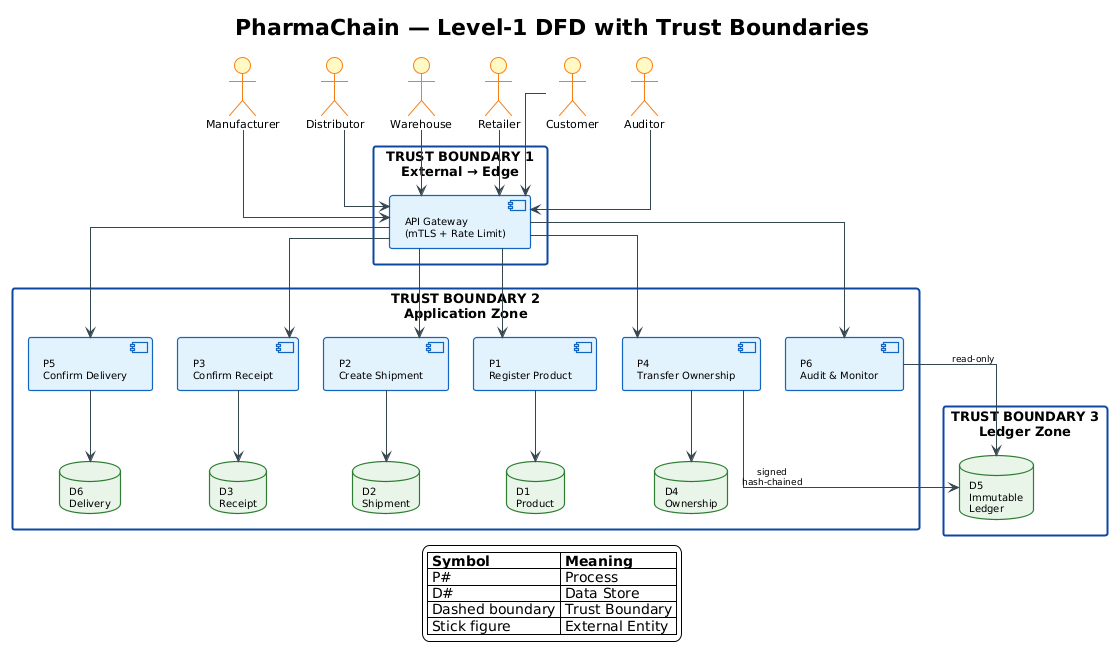

The diagram above was rendered by PlantUML. Its source (embedded in the PNG):
@startuml
!theme plain
skinparam backgroundColor #FFFFFF
skinparam defaultFontName Calibri
skinparam defaultFontSize 10
skinparam nodesep 25
skinparam ranksep 45
skinparam linetype ortho
skinparam shadowing false

skinparam rectangle {
  BackgroundColor #FFFFFF
  BorderColor #0D47A1
  BorderThickness 2
  FontStyle bold
  FontSize 13
}
skinparam component {
  BackgroundColor #E3F2FD
  BorderColor #1565C0
  BorderThickness 1.2
  FontSize 10
}
skinparam database {
  BackgroundColor #E8F5E9
  BorderColor #2E7D32
  BorderThickness 1.2
  FontSize 10
}
skinparam actor {
  BackgroundColor #FFF9C4
  BorderColor #F57F17
  FontSize 11
}
skinparam arrow {
  Color #37474F
  FontSize 9
}

title **PharmaChain — Level-1 DFD with Trust Boundaries**

actor "Manufacturer" as M
actor "Distributor" as D
actor "Warehouse" as W
actor "Retailer" as R
actor "Customer" as C
actor "Auditor" as A

rectangle "TRUST BOUNDARY 1\nExternal → Edge" as TB1 {
  component "API Gateway\n(mTLS + Rate Limit)" as GW
}

rectangle "TRUST BOUNDARY 2\nApplication Zone" as TB2 {
  component "P1\nRegister Product" as P1
  component "P2\nCreate Shipment" as P2
  component "P3\nConfirm Receipt" as P3
  component "P4\nTransfer Ownership" as P4
  component "P5\nConfirm Delivery" as P5
  component "P6\nAudit & Monitor" as P6

  database "D1\nProduct" as D1
  database "D2\nShipment" as D2
  database "D3\nReceipt" as D3
  database "D4\nOwnership" as D4
  database "D6\nDelivery" as D6
}

rectangle "TRUST BOUNDARY 3\nLedger Zone" as TB3 {
  database "D5\nImmutable\nLedger" as D5
}

M --> GW
D --> GW
W --> GW
R --> GW
C --> GW
A --> GW

GW --> P1
GW --> P2
GW --> P3
GW --> P4
GW --> P5
GW --> P6

P1 --> D1
P2 --> D2
P3 --> D3
P4 --> D4
P4 --> D5 : "signed\nhash-chained"
P5 --> D6
P6 --> D5 : "read-only"

legend bottom
  |= Symbol |= Meaning |
  | P# | Process |
  | D# | Data Store |
  | Dashed boundary | Trust Boundary |
  | Stick figure | External Entity |
endlegend
@enduml